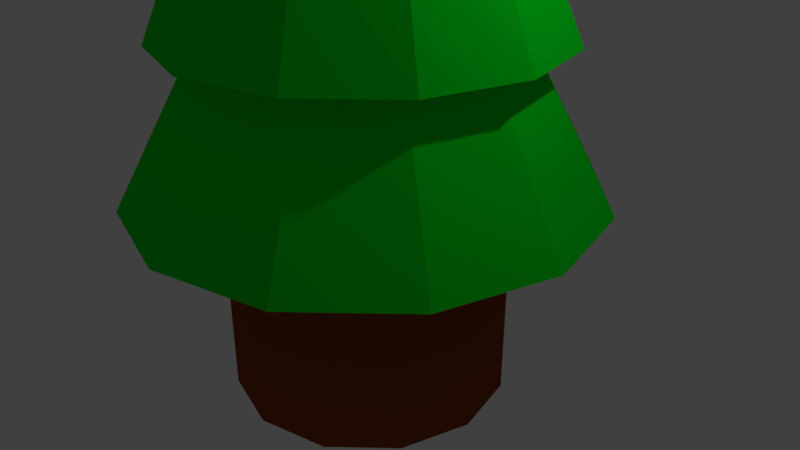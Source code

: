 # Source: Tree2.blend  (saved by Blender 2.79.0; exported with 4.5.12 LTS)
import bpy
from mathutils import Matrix  # noqa: F401  (used for matrix-valued properties, if any)

bpy.ops.wm.read_factory_settings(use_empty=True)
scene = bpy.context.scene
scene.name = 'Scene'

# ---- collections
col_collection_1 = bpy.data.collections.new('Collection 1'); scene.collection.children.link(col_collection_1)

# ---- materials (node trees are filled in below, after node groups)
mat_material_001 = bpy.data.materials.new('Material.001')
mat_material_001.alpha_threshold = 0.0
mat_material_001.use_transparent_shadow = False
mat_material_001.diffuse_color = (0.0, 0.8, 0.01506, 1.0)
mat_material_001.roughness = 0.5
mat_material_002 = bpy.data.materials.new('Material.002')
mat_material_002.alpha_threshold = 0.0
mat_material_002.use_transparent_shadow = False
mat_material_002.diffuse_color = (0.2582, 0.05951, 0.006512, 1.0)
mat_material_002.roughness = 0.5

# ---- material node trees

# ---- world
world_world = bpy.data.worlds.new('World'); scene.world = world_world
world_world.color = (0.05088, 0.05088, 0.05088)
world_world.use_sun_shadow = False
world_world.sun_shadow_jitter_overblur = 0.0
world_world.cycles.sampling_method = 'MANUAL'

# ---- cameras
cam_camera = bpy.data.cameras.new('Camera')
cam_camera.clip_end = 100.0
cam_camera.lens = 35.0
cam_camera.sensor_width = 32.0
cam_camera.sensor_height = 18.0
cam_camera.ortho_scale = 7.314
cam_camera.dof.focus_distance = 0.0
cam_camera.dof.aperture_fstop = 128.0

# ---- lights
light_lamp = bpy.data.lights.new('Lamp', 'POINT')
light_lamp.transmission_factor = 0.0
light_lamp.cutoff_distance = 30.0
light_lamp.energy = 100.0
light_lamp.shadow_buffer_clip_start = 1.001
light_lamp.shadow_soft_size = 0.1
light_lamp.shadow_maximum_resolution = 0.006
light_lamp.use_absolute_resolution = True

# ---- meshes
me_cylinder = bpy.data.meshes.new('Cylinder')
me_cylinder.from_pydata([(2.384e-08, 1.8, -1.691), (2.384e-08, 1.8, 0.9276), (0.9, 1.559, -1.691), (0.9, 1.559, 0.9276), (1.559, 0.9, -1.691), (1.559, 0.9, 0.9276), (1.8, 3.258e-08, -1.691), (1.8, 3.258e-08, 0.9276), (1.559, -0.9, -1.691), (1.559, -0.9, 0.9276), (0.9, -1.559, -1.691), (0.9, -1.559, 0.9276), (2.956e-07, -1.8, -1.691), (2.956e-07, -1.8, 0.9276), (-0.9, -1.559, -1.691), (-0.9, -1.559, 0.9276), (-1.559, -0.9, -1.691), (-1.559, -0.9, 0.9276), (-1.8, -7.256e-07, -1.691), (-1.8, -7.256e-07, 0.9276), (-1.559, 0.9, -1.691), (-1.559, 0.9, 0.9276), (-0.9, 1.559, -1.691), (-0.9, 1.559, 0.9276), (1.5, 2.598, 0.9276), (1.987e-08, 3.0, 0.9276), (2.598, 1.5, 0.9276), (3.0, 1.47e-07, 0.9276), (2.598, -1.5, 0.9276), (1.5, -2.598, 0.9276), (4.729e-07, -3.0, 0.9276), (-1.5, -2.598, 0.9276), (-2.598, -1.5, 0.9276), (-3.0, -1.117e-06, 0.9276), (-2.598, 1.5, 0.9276), (-1.5, 2.598, 0.9276), (0.9638, 1.669, 2.859), (-4.128e-09, 1.928, 2.859), (1.669, 0.9638, 2.859), (1.928, 2.025e-08, 2.859), (1.669, -0.9638, 2.859), (0.9638, -1.669, 2.859), (2.869e-07, -1.928, 2.859), (-0.9638, -1.669, 2.859), (-1.669, -0.9638, 2.859), (-1.928, -7.917e-07, 2.859), (-1.669, 0.9638, 2.859), (-0.9638, 1.669, 2.859), (1.236, 2.141, 2.859), (1.015e-08, 2.472, 2.859), (2.141, 1.236, 2.859), (2.472, 8.494e-08, 2.859), (2.141, -1.236, 2.859), (1.236, -2.141, 2.859), (3.835e-07, -2.472, 2.859), (-1.236, -2.141, 2.859), (-2.141, -1.236, 2.859), (-2.472, -9.565e-07, 2.859), (-2.141, 1.236, 2.859), (-1.236, 2.141, 2.859), (0.74, 1.282, 5.147), (-1.891e-08, 1.48, 5.147), (1.282, 0.74, 5.147), (1.48, -2.092e-08, 5.147), (1.282, -0.74, 5.147), (0.74, -1.282, 5.147), (2.046e-07, -1.48, 5.147), (-0.74, -1.282, 5.147), (-1.282, -0.74, 5.147), (-1.48, -6.443e-07, 5.147), (-1.282, 0.74, 5.147), (-0.74, 1.282, 5.147), (0.9931, 1.72, 5.147), (1.369e-08, 1.986, 5.147), (1.72, 0.9931, 5.147), (1.986, 2.627e-08, 5.147), (1.72, -0.9931, 5.147), (0.9931, -1.72, 5.147), (3.136e-07, -1.986, 5.147), (-0.9931, -1.72, 5.147), (-1.72, -0.9931, 5.147), (-1.986, -8.103e-07, 5.147), (-1.72, 0.9931, 5.147), (-0.9931, 1.72, 5.147), (0.5165, 0.8945, 6.838), (-3.789e-08, 1.033, 6.838), (0.8945, 0.5165, 6.838), (1.033, -5.309e-08, 6.838), (0.8945, -0.5165, 6.838), (0.5165, -0.8945, 6.838), (1.181e-07, -1.033, 6.838), (-0.5165, -0.8945, 6.838), (-0.8945, -0.5165, 6.838), (-1.033, -4.882e-07, 6.838), (-0.8945, 0.5165, 6.838), (-0.5165, 0.8945, 6.838), (0.6976, 1.208, 6.838), (-5.895e-09, 1.395, 6.838), (1.208, 0.6976, 6.838), (1.395, -2.641e-08, 6.838), (1.208, -0.6976, 6.838), (0.6976, -1.208, 6.838), (2.048e-07, -1.395, 6.838), (-0.6976, -1.208, 6.838), (-1.208, -0.6976, 6.838), (-1.395, -6.14e-07, 6.838), (-1.208, 0.6976, 6.838), (-0.6976, 1.208, 6.838), (0.3539, 0.613, 8.374), (-5.207e-09, 0.7078, 8.374), (0.613, 0.3539, 8.374), (0.7078, -7.703e-08, 8.374), (0.613, -0.3539, 8.374), (0.3539, -0.613, 8.374), (1.017e-07, -0.7078, 8.374), (-0.3539, -0.613, 8.374), (-0.613, -0.3539, 8.374), (-0.7078, -3.751e-07, 8.374), (-0.613, 0.3539, 8.374), (-0.3539, 0.613, 8.374), (0.4874, 0.8443, 8.374), (2.282e-08, 0.9749, 8.374), (0.8443, 0.4874, 8.374), (0.9749, -5.549e-08, 8.374), (0.8443, -0.4874, 8.374), (0.4874, -0.8443, 8.374), (1.7e-07, -0.9749, 8.374), (-0.4874, -0.8443, 8.374), (-0.8443, -0.4874, 8.374), (-0.9749, -4.661e-07, 8.374), (-0.8443, 0.4874, 8.374), (-0.4874, 0.8443, 8.374), (-1.366e-07, -1.316e-07, 10.04)], [], [(0, 1, 3, 2), (2, 3, 5, 4), (4, 5, 7, 6), (6, 7, 9, 8), (8, 9, 11, 10), (10, 11, 13, 12), (12, 13, 15, 14), (14, 15, 17, 16), (16, 17, 19, 18), (18, 19, 21, 20), (7, 5, 26, 27), (20, 21, 23, 22), (22, 23, 1, 0), (0, 2, 4, 6, 8, 10, 12, 14, 16, 18, 20, 22), (31, 30, 42, 43), (23, 21, 34, 35), (5, 3, 24, 26), (21, 19, 33, 34), (19, 17, 32, 33), (17, 15, 31, 32), (15, 13, 30, 31), (13, 11, 29, 30), (11, 9, 28, 29), (9, 7, 27, 28), (1, 23, 35, 25), (3, 1, 25, 24), (43, 42, 54, 55), (28, 27, 39, 40), (35, 34, 46, 47), (24, 25, 37, 36), (32, 31, 43, 44), (29, 28, 40, 41), (25, 35, 47, 37), (26, 24, 36, 38), (33, 32, 44, 45), (30, 29, 41, 42), (27, 26, 38, 39), (34, 33, 45, 46), (58, 57, 69, 70), (40, 39, 51, 52), (47, 46, 58, 59), (36, 37, 49, 48), (44, 43, 55, 56), (41, 40, 52, 53), (37, 47, 59, 49), (38, 36, 48, 50), (45, 44, 56, 57), (42, 41, 53, 54), (39, 38, 50, 51), (46, 45, 57, 58), (63, 62, 74, 75), (55, 54, 66, 67), (52, 51, 63, 64), (59, 58, 70, 71), (48, 49, 61, 60), (56, 55, 67, 68), (53, 52, 64, 65), (49, 59, 71, 61), (50, 48, 60, 62), (57, 56, 68, 69), (54, 53, 65, 66), (51, 50, 62, 63), (75, 74, 86, 87), (70, 69, 81, 82), (67, 66, 78, 79), (64, 63, 75, 76), (71, 70, 82, 83), (60, 61, 73, 72), (68, 67, 79, 80), (65, 64, 76, 77), (61, 71, 83, 73), (62, 60, 72, 74), (69, 68, 80, 81), (66, 65, 77, 78), (90, 89, 101, 102), (82, 81, 93, 94), (79, 78, 90, 91), (76, 75, 87, 88), (83, 82, 94, 95), (72, 73, 85, 84), (80, 79, 91, 92), (77, 76, 88, 89), (73, 83, 95, 85), (74, 72, 84, 86), (81, 80, 92, 93), (78, 77, 89, 90), (102, 101, 113, 114), (87, 86, 98, 99), (94, 93, 105, 106), (91, 90, 102, 103), (88, 87, 99, 100), (95, 94, 106, 107), (84, 85, 97, 96), (92, 91, 103, 104), (89, 88, 100, 101), (85, 95, 107, 97), (86, 84, 96, 98), (93, 92, 104, 105), (117, 116, 128, 129), (99, 98, 110, 111), (106, 105, 117, 118), (103, 102, 114, 115), (100, 99, 111, 112), (107, 106, 118, 119), (96, 97, 109, 108), (104, 103, 115, 116), (101, 100, 112, 113), (97, 107, 119, 109), (98, 96, 108, 110), (105, 104, 116, 117), (122, 120, 132), (114, 113, 125, 126), (111, 110, 122, 123), (118, 117, 129, 130), (115, 114, 126, 127), (112, 111, 123, 124), (119, 118, 130, 131), (108, 109, 121, 120), (116, 115, 127, 128), (113, 112, 124, 125), (109, 119, 131, 121), (110, 108, 120, 122), (129, 128, 132), (126, 125, 132), (123, 122, 132), (130, 129, 132), (127, 126, 132), (124, 123, 132), (131, 130, 132), (120, 121, 132), (128, 127, 132), (125, 124, 132), (121, 131, 132)])
me_cylinder.polygons.foreach_set('material_index', [1, 1, 1, 1, 1, 1, 1, 1, 1, 1, 0, 1, 1, 1, 0, 0, 0, 0, 0, 0, 0, 0, 0, 0, 0, 0, 0, 0, 0, 0, 0, 0, 0, 0, 0, 0, 0, 0, 0, 0, 0, 0, 0, 0, 0, 0, 0, 0, 0, 0, 0, 0, 0, 0, 0, 0, 0, 0, 0, 0, 0, 0, 0, 0, 0, 0, 0, 0, 0, 0, 0, 0, 0, 0, 0, 0, 0, 0, 0, 0, 0, 0, 0, 0, 0, 0, 0, 0, 0, 0, 0, 0, 0, 0, 0, 0, 0, 0, 0, 0, 0, 0, 0, 0, 0, 0, 0, 0, 0, 0, 0, 0, 0, 0, 0, 0, 0, 0, 0, 0, 0, 0, 0, 0, 0, 0, 0, 0, 0, 0, 0, 0, 0])
me_cylinder.materials.append(mat_material_001)
me_cylinder.materials.append(mat_material_002)
me_cylinder.use_remesh_preserve_volume = False
me_cylinder.use_remesh_preserve_attributes = False
me_cylinder.use_mirror_vertex_groups = False
me_cylinder.update()

# ---- objects
ob_cylinder = bpy.data.objects.new('Cylinder', me_cylinder)
ob_lamp = bpy.data.objects.new('Lamp', light_lamp)
ob_camera = bpy.data.objects.new('Camera', cam_camera)

# ---- transforms, parenting, visibility, modifiers, constraints
ob_cylinder.location = (0.0, 0.0, 0.0)
ob_cylinder.lineart.crease_threshold = 0.0
ob_lamp.location = (4.076, 1.005, 5.904)
ob_lamp.rotation_euler = (0.6503, 0.05522, 1.866)
ob_lamp.lock_rotations_4d = False
ob_lamp.empty_display_type = 'ARROWS'
ob_lamp.color = (0.0, 0.0, 0.0, 0.0)
ob_lamp.lineart.crease_threshold = 0.0
ob_camera.location = (7.481, -6.508, 5.344)
ob_camera.rotation_euler = (1.109, 0.0, 0.8149)
ob_camera.lock_rotations_4d = False
ob_camera.empty_display_type = 'ARROWS'
ob_camera.color = (0.0, 0.0, 0.0, 0.0)
ob_camera.display_type = 'WIRE'
ob_camera.lineart.crease_threshold = 0.0

# ---- collection membership
col_collection_1.objects.link(ob_cylinder)
col_collection_1.objects.link(ob_lamp)
col_collection_1.objects.link(ob_camera)

# ---- scene / render settings (as saved in the file)
scene.camera = ob_camera
scene.frame_start = 1; scene.frame_end = 250; scene.frame_set(0)
scene.render.engine = 'BLENDER_EEVEE_NEXT'
scene.render.resolution_percentage = 50
scene.render.dither_intensity = 0.0
scene.cycles.use_denoising = False
scene.cycles.samples = 128
scene.cycles.sampling_pattern = 'TABULATED_SOBOL'
scene.cycles.use_adaptive_sampling = False
scene.cycles.use_light_tree = False
scene.cycles.blur_glossy = 0.0
scene.cycles.sample_clamp_indirect = 0.0
scene.view_settings.view_transform = 'Standard'
bpy.context.view_layer.update()

